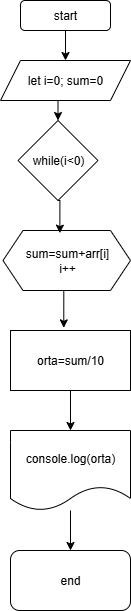

The diagram above was exported from draw.io. Its source (the exported page's mxGraphModel, read from the mxfile embedded in the PNG):
<mxGraphModel dx="786" dy="425" grid="1" gridSize="10" guides="1" tooltips="1" connect="1" arrows="1" fold="1" page="1" pageScale="1" pageWidth="850" pageHeight="1100" math="0" shadow="0">
  <root>
    <mxCell id="0" />
    <mxCell id="1" parent="0" />
    <mxCell id="Bqwe85vuUl22WMZ_QEcU-10" style="edgeStyle=orthogonalEdgeStyle;rounded=0;orthogonalLoop=1;jettySize=auto;html=1;exitX=0.5;exitY=1;exitDx=0;exitDy=0;entryX=0.5;entryY=0;entryDx=0;entryDy=0;" edge="1" parent="1" source="Bqwe85vuUl22WMZ_QEcU-1" target="Bqwe85vuUl22WMZ_QEcU-3">
      <mxGeometry relative="1" as="geometry" />
    </mxCell>
    <mxCell id="Bqwe85vuUl22WMZ_QEcU-1" value="start" style="rounded=1;whiteSpace=wrap;html=1;" vertex="1" parent="1">
      <mxGeometry x="330" y="50" width="90" height="30" as="geometry" />
    </mxCell>
    <mxCell id="Bqwe85vuUl22WMZ_QEcU-2" value="sum=sum+arr[i]&lt;div&gt;i++&lt;/div&gt;" style="shape=hexagon;perimeter=hexagonPerimeter2;whiteSpace=wrap;html=1;fixedSize=1;" vertex="1" parent="1">
      <mxGeometry x="312.5" y="280" width="127.5" height="60" as="geometry" />
    </mxCell>
    <mxCell id="Bqwe85vuUl22WMZ_QEcU-11" style="edgeStyle=orthogonalEdgeStyle;rounded=0;orthogonalLoop=1;jettySize=auto;html=1;exitX=0.5;exitY=1;exitDx=0;exitDy=0;entryX=0.5;entryY=0;entryDx=0;entryDy=0;" edge="1" parent="1" source="Bqwe85vuUl22WMZ_QEcU-3" target="Bqwe85vuUl22WMZ_QEcU-4">
      <mxGeometry relative="1" as="geometry" />
    </mxCell>
    <mxCell id="Bqwe85vuUl22WMZ_QEcU-3" value="let i=0; sum=0" style="shape=parallelogram;perimeter=parallelogramPerimeter;whiteSpace=wrap;html=1;fixedSize=1;" vertex="1" parent="1">
      <mxGeometry x="310" y="110" width="130" height="40" as="geometry" />
    </mxCell>
    <mxCell id="Bqwe85vuUl22WMZ_QEcU-4" value="while(i&amp;lt;0)" style="rhombus;whiteSpace=wrap;html=1;" vertex="1" parent="1">
      <mxGeometry x="327.5" y="170" width="80" height="80" as="geometry" />
    </mxCell>
    <mxCell id="Bqwe85vuUl22WMZ_QEcU-14" style="edgeStyle=orthogonalEdgeStyle;rounded=0;orthogonalLoop=1;jettySize=auto;html=1;exitX=0.5;exitY=1;exitDx=0;exitDy=0;entryX=0.5;entryY=0;entryDx=0;entryDy=0;" edge="1" parent="1" source="Bqwe85vuUl22WMZ_QEcU-7" target="Bqwe85vuUl22WMZ_QEcU-8">
      <mxGeometry relative="1" as="geometry" />
    </mxCell>
    <mxCell id="Bqwe85vuUl22WMZ_QEcU-7" value="orta=sum/10" style="rounded=0;whiteSpace=wrap;html=1;" vertex="1" parent="1">
      <mxGeometry x="320" y="380" width="120" height="60" as="geometry" />
    </mxCell>
    <mxCell id="Bqwe85vuUl22WMZ_QEcU-15" value="" style="edgeStyle=orthogonalEdgeStyle;rounded=0;orthogonalLoop=1;jettySize=auto;html=1;" edge="1" parent="1" source="Bqwe85vuUl22WMZ_QEcU-8" target="Bqwe85vuUl22WMZ_QEcU-9">
      <mxGeometry relative="1" as="geometry" />
    </mxCell>
    <mxCell id="Bqwe85vuUl22WMZ_QEcU-8" value="console.log(orta)" style="shape=document;whiteSpace=wrap;html=1;boundedLbl=1;" vertex="1" parent="1">
      <mxGeometry x="320" y="480" width="120" height="80" as="geometry" />
    </mxCell>
    <mxCell id="Bqwe85vuUl22WMZ_QEcU-9" value="end" style="rounded=1;whiteSpace=wrap;html=1;" vertex="1" parent="1">
      <mxGeometry x="320" y="600" width="120" height="60" as="geometry" />
    </mxCell>
    <mxCell id="Bqwe85vuUl22WMZ_QEcU-12" style="edgeStyle=orthogonalEdgeStyle;rounded=0;orthogonalLoop=1;jettySize=auto;html=1;exitX=0.5;exitY=1;exitDx=0;exitDy=0;entryX=0.446;entryY=0.044;entryDx=0;entryDy=0;entryPerimeter=0;" edge="1" parent="1" source="Bqwe85vuUl22WMZ_QEcU-4" target="Bqwe85vuUl22WMZ_QEcU-2">
      <mxGeometry relative="1" as="geometry" />
    </mxCell>
    <mxCell id="Bqwe85vuUl22WMZ_QEcU-13" style="edgeStyle=orthogonalEdgeStyle;rounded=0;orthogonalLoop=1;jettySize=auto;html=1;exitX=0.5;exitY=1;exitDx=0;exitDy=0;entryX=0.444;entryY=-0.044;entryDx=0;entryDy=0;entryPerimeter=0;" edge="1" parent="1" source="Bqwe85vuUl22WMZ_QEcU-2" target="Bqwe85vuUl22WMZ_QEcU-7">
      <mxGeometry relative="1" as="geometry" />
    </mxCell>
  </root>
</mxGraphModel>